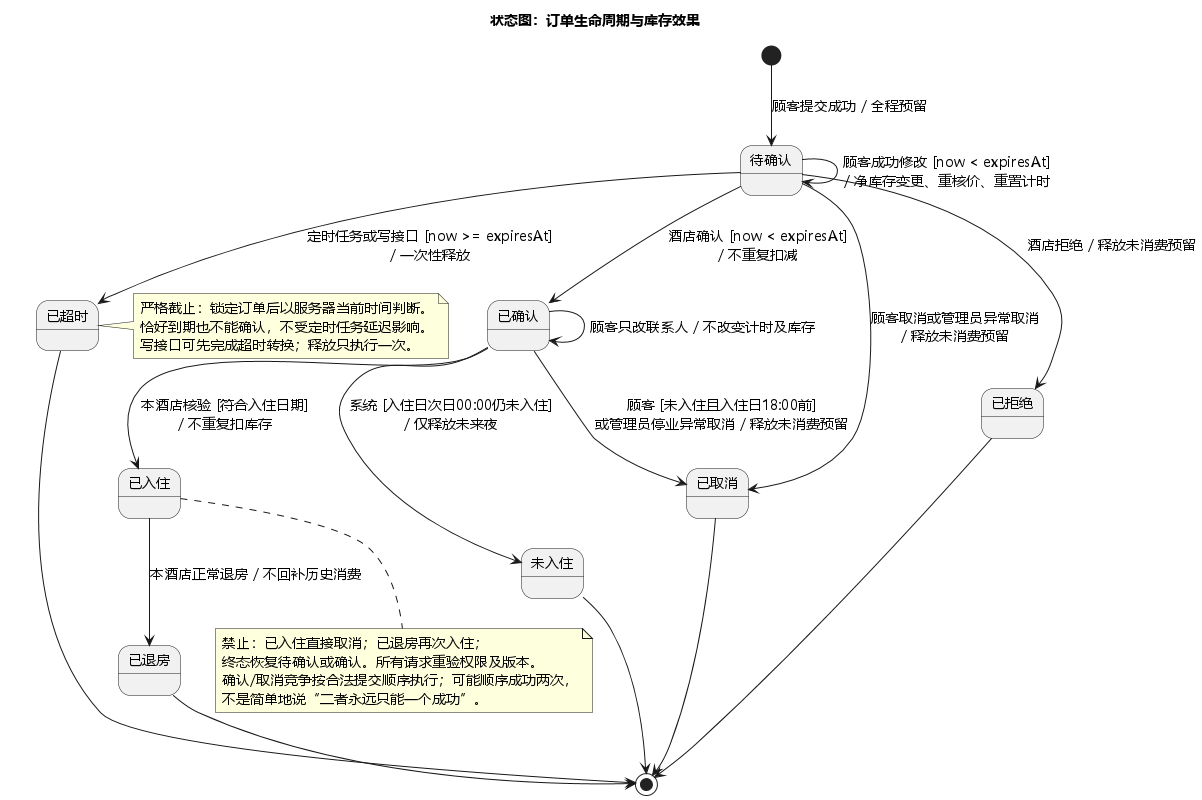

The diagram above was rendered by PlantUML. Its source (embedded in the PNG):
@startuml
title 状态图：订单生命周期与库存效果
skinparam defaultFontName Microsoft YaHei
skinparam defaultFontSize 14
skinparam shadowing false
skinparam backgroundColor white
state "待确认" as Pending
state "已确认" as Confirmed
state "已入住" as CheckedIn
state "已退房" as CheckedOut
state "已取消" as Cancelled
state "已拒绝" as Rejected
state "已超时" as Expired
state "未入住" as NoShow
[*] --> Pending : 顾客提交成功 / 全程预留
Pending --> Pending : 顾客成功修改 [now < expiresAt]\n/ 净库存变更、重核价、重置计时
Pending --> Confirmed : 酒店确认 [now < expiresAt]\n/ 不重复扣减
Pending --> Rejected : 酒店拒绝 / 释放未消费预留
Pending --> Cancelled : 顾客取消或管理员异常取消\n/ 释放未消费预留
Pending --> Expired : 定时任务或写接口 [now >= expiresAt]\n/ 一次性释放
Confirmed --> Confirmed : 顾客只改联系人 / 不改变计时及库存
Confirmed --> CheckedIn : 本酒店核验 [符合入住日期]\n/ 不重复扣库存
Confirmed --> Cancelled : 顾客 [未入住且入住日18:00前]\n或管理员停业异常取消 / 释放未消费预留
Confirmed --> NoShow : 系统 [入住日次日00:00仍未入住]\n/ 仅释放未来夜
CheckedIn --> CheckedOut : 本酒店正常退房 / 不回补历史消费
CheckedOut --> [*]
Cancelled --> [*]
Rejected --> [*]
Expired --> [*]
NoShow --> [*]
note right of Expired
严格截止：锁定订单后以服务器当前时间判断。
恰好到期也不能确认，不受定时任务延迟影响。
写接口可先完成超时转换；释放只执行一次。
end note
note bottom of CheckedIn
禁止：已入住直接取消；已退房再次入住；
终态恢复待确认或确认。所有请求重验权限及版本。
确认/取消竞争按合法提交顺序执行；可能顺序成功两次，
不是简单地说“二者永远只能一个成功”。
end note
@enduml